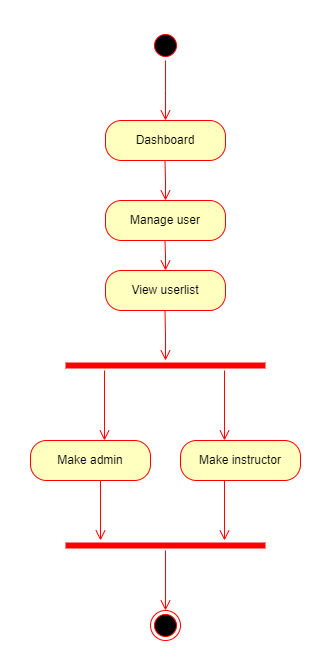

The diagram above was exported from draw.io. Its source (the exported page's mxGraphModel, read from the mxfile embedded in the PNG):
<mxGraphModel dx="757" dy="424" grid="1" gridSize="10" guides="1" tooltips="1" connect="1" arrows="1" fold="1" page="1" pageScale="1" pageWidth="850" pageHeight="1100" math="0" shadow="0">
  <root>
    <mxCell id="0" />
    <mxCell id="1" parent="0" />
    <mxCell id="H4VitshXy9mU6fXag-So-8" value="Dashboard" style="rounded=1;whiteSpace=wrap;html=1;arcSize=40;fontColor=#000000;fillColor=#ffffc0;strokeColor=#ff0000;direction=east;" parent="1" vertex="1">
      <mxGeometry x="295" y="160" width="120" height="40" as="geometry" />
    </mxCell>
    <mxCell id="H4VitshXy9mU6fXag-So-12" value="Manage user" style="rounded=1;whiteSpace=wrap;html=1;arcSize=40;fontColor=#000000;fillColor=#ffffc0;strokeColor=#ff0000;" parent="1" vertex="1">
      <mxGeometry x="295" y="240" width="120" height="40" as="geometry" />
    </mxCell>
    <mxCell id="H4VitshXy9mU6fXag-So-18" value="" style="edgeStyle=orthogonalEdgeStyle;html=1;verticalAlign=bottom;endArrow=open;endSize=8;strokeColor=#ff0000;rounded=0;" parent="1" edge="1">
      <mxGeometry relative="1" as="geometry">
        <mxPoint x="355" y="310" as="targetPoint" />
        <mxPoint x="354.5" y="280" as="sourcePoint" />
      </mxGeometry>
    </mxCell>
    <mxCell id="H4VitshXy9mU6fXag-So-27" value="" style="edgeStyle=orthogonalEdgeStyle;html=1;verticalAlign=bottom;endArrow=open;endSize=8;strokeColor=#ff0000;rounded=0;" parent="1" edge="1">
      <mxGeometry relative="1" as="geometry">
        <mxPoint x="355" y="240" as="targetPoint" />
        <mxPoint x="354.5" y="200" as="sourcePoint" />
      </mxGeometry>
    </mxCell>
    <mxCell id="H4VitshXy9mU6fXag-So-42" value="View userlist" style="rounded=1;whiteSpace=wrap;html=1;arcSize=40;fontColor=#000000;fillColor=#ffffc0;strokeColor=#ff0000;direction=east;" parent="1" vertex="1">
      <mxGeometry x="295" y="310" width="120" height="40" as="geometry" />
    </mxCell>
    <mxCell id="CansXw1e3Kry9lQUIiKi-2" value="" style="edgeStyle=orthogonalEdgeStyle;html=1;verticalAlign=bottom;endArrow=open;endSize=8;strokeColor=#ff0000;rounded=0;" edge="1" parent="1">
      <mxGeometry relative="1" as="geometry">
        <mxPoint x="355" y="400" as="targetPoint" />
        <mxPoint x="354.5" y="350" as="sourcePoint" />
      </mxGeometry>
    </mxCell>
    <mxCell id="CansXw1e3Kry9lQUIiKi-5" value="" style="shape=line;html=1;strokeWidth=6;strokeColor=#ff0000;" vertex="1" parent="1">
      <mxGeometry x="255" y="400" width="200" height="10" as="geometry" />
    </mxCell>
    <mxCell id="CansXw1e3Kry9lQUIiKi-6" value="" style="html=1;verticalAlign=bottom;endArrow=open;endSize=8;strokeColor=#ff0000;rounded=0;" edge="1" parent="1">
      <mxGeometry relative="1" as="geometry">
        <mxPoint x="294" y="480" as="targetPoint" />
        <mxPoint x="294" y="410" as="sourcePoint" />
      </mxGeometry>
    </mxCell>
    <mxCell id="CansXw1e3Kry9lQUIiKi-7" value="" style="html=1;verticalAlign=bottom;endArrow=open;endSize=8;strokeColor=#ff0000;rounded=0;" edge="1" parent="1">
      <mxGeometry relative="1" as="geometry">
        <mxPoint x="414" y="480" as="targetPoint" />
        <mxPoint x="414" y="410" as="sourcePoint" />
      </mxGeometry>
    </mxCell>
    <mxCell id="CansXw1e3Kry9lQUIiKi-8" value="Make admin" style="rounded=1;whiteSpace=wrap;html=1;arcSize=40;fontColor=#000000;fillColor=#ffffc0;strokeColor=#ff0000;direction=east;" vertex="1" parent="1">
      <mxGeometry x="220" y="480" width="120" height="40" as="geometry" />
    </mxCell>
    <mxCell id="CansXw1e3Kry9lQUIiKi-9" value="Make instructor" style="rounded=1;whiteSpace=wrap;html=1;arcSize=40;fontColor=#000000;fillColor=#ffffc0;strokeColor=#ff0000;direction=east;" vertex="1" parent="1">
      <mxGeometry x="370" y="480" width="120" height="40" as="geometry" />
    </mxCell>
    <mxCell id="CansXw1e3Kry9lQUIiKi-10" value="" style="html=1;verticalAlign=bottom;endArrow=open;endSize=8;strokeColor=#ff0000;rounded=0;" edge="1" parent="1">
      <mxGeometry relative="1" as="geometry">
        <mxPoint x="414" y="580" as="targetPoint" />
        <mxPoint x="414" y="520" as="sourcePoint" />
      </mxGeometry>
    </mxCell>
    <mxCell id="CansXw1e3Kry9lQUIiKi-12" value="" style="shape=line;html=1;strokeWidth=6;strokeColor=#ff0000;" vertex="1" parent="1">
      <mxGeometry x="255" y="580" width="200" height="10" as="geometry" />
    </mxCell>
    <mxCell id="CansXw1e3Kry9lQUIiKi-13" value="" style="html=1;verticalAlign=bottom;endArrow=open;endSize=8;strokeColor=#ff0000;rounded=0;" edge="1" source="CansXw1e3Kry9lQUIiKi-12" parent="1">
      <mxGeometry relative="1" as="geometry">
        <mxPoint x="355" y="650" as="targetPoint" />
      </mxGeometry>
    </mxCell>
    <mxCell id="CansXw1e3Kry9lQUIiKi-14" value="" style="html=1;verticalAlign=bottom;endArrow=open;endSize=8;strokeColor=#ff0000;rounded=0;" edge="1" parent="1">
      <mxGeometry relative="1" as="geometry">
        <mxPoint x="290" y="580" as="targetPoint" />
        <mxPoint x="290" y="520" as="sourcePoint" />
      </mxGeometry>
    </mxCell>
    <mxCell id="CansXw1e3Kry9lQUIiKi-16" value="" style="ellipse;html=1;shape=endState;fillColor=#000000;strokeColor=#ff0000;" vertex="1" parent="1">
      <mxGeometry x="340" y="650" width="30" height="30" as="geometry" />
    </mxCell>
    <mxCell id="CansXw1e3Kry9lQUIiKi-17" value="" style="ellipse;html=1;shape=startState;fillColor=#000000;strokeColor=#ff0000;" vertex="1" parent="1">
      <mxGeometry x="340" y="70" width="30" height="30" as="geometry" />
    </mxCell>
    <mxCell id="CansXw1e3Kry9lQUIiKi-18" value="" style="edgeStyle=orthogonalEdgeStyle;html=1;verticalAlign=bottom;endArrow=open;endSize=8;strokeColor=#ff0000;rounded=0;" edge="1" source="CansXw1e3Kry9lQUIiKi-17" parent="1">
      <mxGeometry relative="1" as="geometry">
        <mxPoint x="355" y="160" as="targetPoint" />
      </mxGeometry>
    </mxCell>
  </root>
</mxGraphModel>